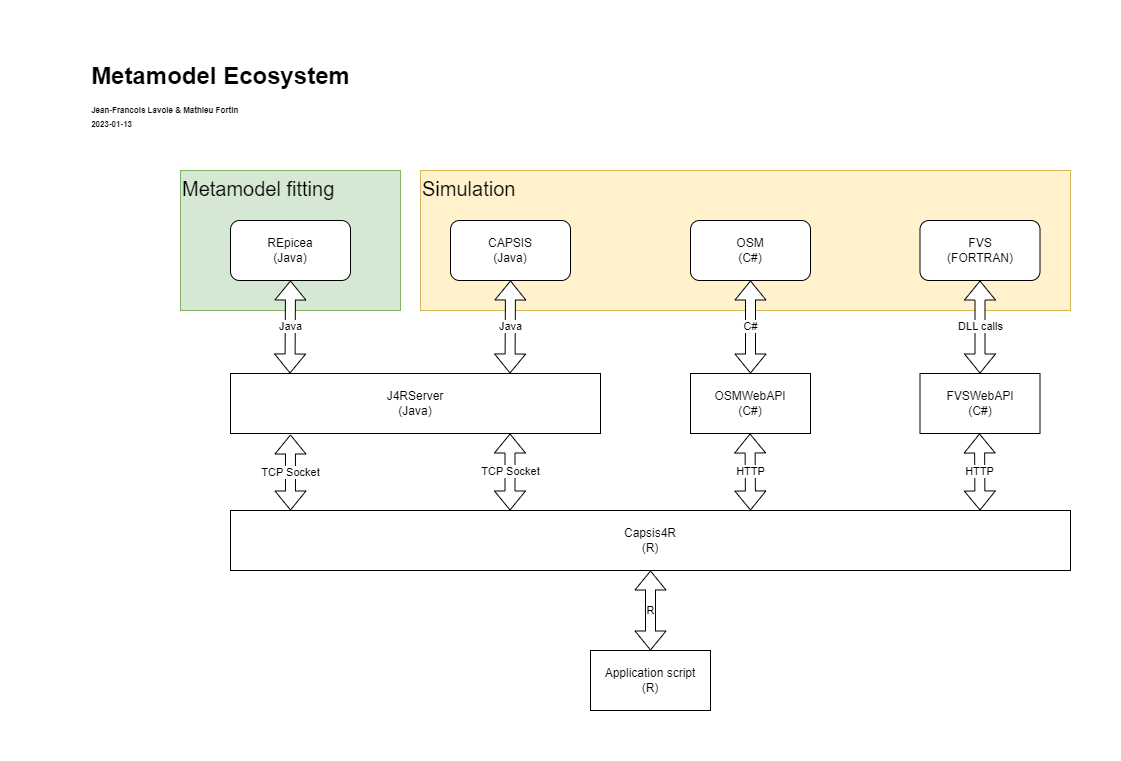

The diagram above was exported from draw.io. Its source (the exported page's mxGraphModel, read from the mxfile embedded in the PNG):
<mxGraphModel dx="1434" dy="844" grid="1" gridSize="10" guides="1" tooltips="1" connect="1" arrows="1" fold="1" page="1" pageScale="1.5" pageWidth="1169" pageHeight="826" background="none" math="0" shadow="0">
  <root>
    <mxCell id="0" style=";html=1;" />
    <mxCell id="1" style=";html=1;" parent="0" />
    <mxCell id="9B04QIiSWeJbnjCFWDSm-13" value="Metamodel fitting&amp;nbsp;" style="rounded=0;whiteSpace=wrap;html=1;fillColor=#d5e8d4;strokeColor=#82b366;align=left;verticalAlign=top;fontSize=20;" vertex="1" parent="1">
      <mxGeometry x="130" y="120" width="220" height="140" as="geometry" />
    </mxCell>
    <mxCell id="9B04QIiSWeJbnjCFWDSm-12" value="Simulation&amp;nbsp;" style="rounded=0;whiteSpace=wrap;html=1;fillColor=#fff2cc;strokeColor=#d6b656;align=left;verticalAlign=top;fontSize=20;" vertex="1" parent="1">
      <mxGeometry x="370" y="120" width="650" height="140" as="geometry" />
    </mxCell>
    <mxCell id="9B04QIiSWeJbnjCFWDSm-1" value="CAPSIS&lt;br&gt;(Java)" style="rounded=1;whiteSpace=wrap;html=1;" vertex="1" parent="1">
      <mxGeometry x="400" y="170" width="120" height="60" as="geometry" />
    </mxCell>
    <mxCell id="9B04QIiSWeJbnjCFWDSm-2" value="OSM&lt;br&gt;(C#)" style="rounded=1;whiteSpace=wrap;html=1;" vertex="1" parent="1">
      <mxGeometry x="640" y="170" width="120" height="60" as="geometry" />
    </mxCell>
    <mxCell id="9B04QIiSWeJbnjCFWDSm-3" value="FVS&lt;br&gt;(FORTRAN)" style="rounded=1;whiteSpace=wrap;html=1;" vertex="1" parent="1">
      <mxGeometry x="869.5" y="170" width="120" height="60" as="geometry" />
    </mxCell>
    <mxCell id="9B04QIiSWeJbnjCFWDSm-4" value="Capsis4R&lt;br&gt;(R)" style="rounded=0;whiteSpace=wrap;html=1;" vertex="1" parent="1">
      <mxGeometry x="180" y="460" width="840" height="60" as="geometry" />
    </mxCell>
    <mxCell id="9B04QIiSWeJbnjCFWDSm-6" value="OSMWebAPI&lt;br&gt;(C#)" style="rounded=0;whiteSpace=wrap;html=1;" vertex="1" parent="1">
      <mxGeometry x="640" y="323" width="120" height="60" as="geometry" />
    </mxCell>
    <mxCell id="9B04QIiSWeJbnjCFWDSm-7" value="C#" style="shape=flexArrow;endArrow=classic;startArrow=classic;html=1;rounded=0;entryX=0.5;entryY=1;entryDx=0;entryDy=0;fillColor=default;" edge="1" parent="1" source="9B04QIiSWeJbnjCFWDSm-6" target="9B04QIiSWeJbnjCFWDSm-2">
      <mxGeometry width="100" height="100" relative="1" as="geometry">
        <mxPoint x="990" y="560" as="sourcePoint" />
        <mxPoint x="700" y="350" as="targetPoint" />
      </mxGeometry>
    </mxCell>
    <mxCell id="9B04QIiSWeJbnjCFWDSm-8" value="FVSWebAPI&lt;br&gt;(C#)" style="rounded=0;whiteSpace=wrap;html=1;" vertex="1" parent="1">
      <mxGeometry x="869.5" y="323" width="120" height="60" as="geometry" />
    </mxCell>
    <mxCell id="9B04QIiSWeJbnjCFWDSm-9" value="DLL calls" style="shape=flexArrow;endArrow=classic;startArrow=classic;html=1;rounded=0;entryX=0.5;entryY=1;entryDx=0;entryDy=0;fillColor=default;" edge="1" parent="1" source="9B04QIiSWeJbnjCFWDSm-8" target="9B04QIiSWeJbnjCFWDSm-3">
      <mxGeometry width="100" height="100" relative="1" as="geometry">
        <mxPoint x="1219.5" y="560" as="sourcePoint" />
        <mxPoint x="929.5" y="350" as="targetPoint" />
      </mxGeometry>
    </mxCell>
    <mxCell id="9B04QIiSWeJbnjCFWDSm-10" value="REpicea&lt;br&gt;(Java)" style="rounded=1;whiteSpace=wrap;html=1;" vertex="1" parent="1">
      <mxGeometry x="180" y="170" width="120" height="60" as="geometry" />
    </mxCell>
    <mxCell id="9B04QIiSWeJbnjCFWDSm-11" value="TCP Socket" style="shape=flexArrow;endArrow=classic;startArrow=classic;html=1;rounded=0;fillColor=default;entryX=0.162;entryY=1.017;entryDx=0;entryDy=0;entryPerimeter=0;" edge="1" parent="1" target="9B04QIiSWeJbnjCFWDSm-20">
      <mxGeometry width="100" height="100" relative="1" as="geometry">
        <mxPoint x="240" y="460" as="sourcePoint" />
        <mxPoint x="240" y="400" as="targetPoint" />
      </mxGeometry>
    </mxCell>
    <mxCell id="9B04QIiSWeJbnjCFWDSm-16" value="HTTP" style="shape=flexArrow;endArrow=classic;startArrow=classic;html=1;rounded=0;entryX=0.5;entryY=1;entryDx=0;entryDy=0;fillColor=default;" edge="1" parent="1">
      <mxGeometry width="100" height="100" relative="1" as="geometry">
        <mxPoint x="700" y="460" as="sourcePoint" />
        <mxPoint x="699.5" y="383" as="targetPoint" />
      </mxGeometry>
    </mxCell>
    <mxCell id="9B04QIiSWeJbnjCFWDSm-17" value="HTTP" style="shape=flexArrow;endArrow=classic;startArrow=classic;html=1;rounded=0;entryX=0.5;entryY=1;entryDx=0;entryDy=0;fillColor=default;" edge="1" parent="1">
      <mxGeometry width="100" height="100" relative="1" as="geometry">
        <mxPoint x="929.5" y="460" as="sourcePoint" />
        <mxPoint x="929" y="383" as="targetPoint" />
      </mxGeometry>
    </mxCell>
    <mxCell id="9B04QIiSWeJbnjCFWDSm-20" value="J4RServer&lt;br&gt;(Java)" style="rounded=0;whiteSpace=wrap;html=1;" vertex="1" parent="1">
      <mxGeometry x="180" y="323" width="370" height="60" as="geometry" />
    </mxCell>
    <mxCell id="9B04QIiSWeJbnjCFWDSm-22" value="Java" style="shape=flexArrow;endArrow=classic;startArrow=classic;html=1;rounded=0;fillColor=default;entryX=0.5;entryY=1;entryDx=0;entryDy=0;" edge="1" parent="1" target="9B04QIiSWeJbnjCFWDSm-10">
      <mxGeometry width="100" height="100" relative="1" as="geometry">
        <mxPoint x="239.5" y="323" as="sourcePoint" />
        <mxPoint x="239.5" y="246" as="targetPoint" />
      </mxGeometry>
    </mxCell>
    <mxCell id="9B04QIiSWeJbnjCFWDSm-23" value="TCP Socket" style="shape=flexArrow;endArrow=classic;startArrow=classic;html=1;rounded=0;fillColor=default;entryX=0.5;entryY=1;entryDx=0;entryDy=0;" edge="1" parent="1">
      <mxGeometry width="100" height="100" relative="1" as="geometry">
        <mxPoint x="459.5" y="460" as="sourcePoint" />
        <mxPoint x="459.5" y="383" as="targetPoint" />
      </mxGeometry>
    </mxCell>
    <mxCell id="9B04QIiSWeJbnjCFWDSm-25" value="Java" style="shape=flexArrow;endArrow=classic;startArrow=classic;html=1;rounded=0;fillColor=default;entryX=0.5;entryY=1;entryDx=0;entryDy=0;" edge="1" parent="1" target="9B04QIiSWeJbnjCFWDSm-1">
      <mxGeometry width="100" height="100" relative="1" as="geometry">
        <mxPoint x="459.5" y="323" as="sourcePoint" />
        <mxPoint x="460" y="260" as="targetPoint" />
      </mxGeometry>
    </mxCell>
    <mxCell id="9B04QIiSWeJbnjCFWDSm-28" value="Application script&lt;br&gt;(R)" style="rounded=0;whiteSpace=wrap;html=1;" vertex="1" parent="1">
      <mxGeometry x="540" y="600" width="120" height="60" as="geometry" />
    </mxCell>
    <mxCell id="9B04QIiSWeJbnjCFWDSm-29" value="R" style="shape=flexArrow;endArrow=classic;startArrow=classic;html=1;rounded=0;fillColor=default;entryX=0.5;entryY=1;entryDx=0;entryDy=0;exitX=0.5;exitY=0;exitDx=0;exitDy=0;" edge="1" parent="1" source="9B04QIiSWeJbnjCFWDSm-28" target="9B04QIiSWeJbnjCFWDSm-4">
      <mxGeometry width="100" height="100" relative="1" as="geometry">
        <mxPoint x="579.5" y="627" as="sourcePoint" />
        <mxPoint x="579.5" y="550" as="targetPoint" />
      </mxGeometry>
    </mxCell>
    <mxCell id="9B04QIiSWeJbnjCFWDSm-30" value="Metamodel Ecosystem&lt;br&gt;&lt;div style=&quot;text-align: left;&quot;&gt;&lt;span style=&quot;font-size: 8px; background-color: initial;&quot;&gt;Jean-Francois Lavoie &amp;amp; Mathieu Fortin&lt;/span&gt;&lt;/div&gt;&lt;font style=&quot;font-size: 8px;&quot;&gt;&lt;div style=&quot;text-align: left;&quot;&gt;&lt;span style=&quot;background-color: initial;&quot;&gt;2023-01-13&lt;/span&gt;&lt;/div&gt;&lt;/font&gt;" style="text;strokeColor=none;fillColor=none;html=1;fontSize=24;fontStyle=1;verticalAlign=middle;align=center;" vertex="1" parent="1">
      <mxGeometry width="340" height="90" as="geometry" />
    </mxCell>
  </root>
</mxGraphModel>